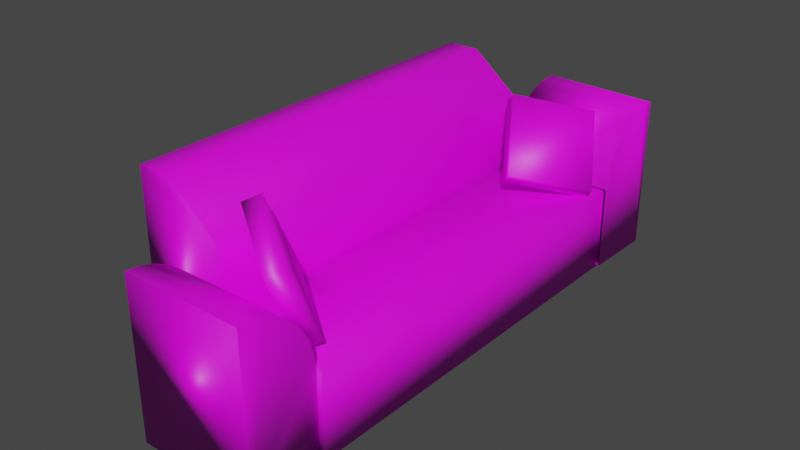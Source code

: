 # Source: Couch.blend  (saved by Blender 2.80.44; exported with 4.5.12 LTS)
import bpy
from mathutils import Matrix  # noqa: F401  (used for matrix-valued properties, if any)

bpy.ops.wm.read_factory_settings(use_empty=True)
scene = bpy.context.scene
scene.name = 'Scene'

# ---- collections
col_collection = bpy.data.collections.new('Collection'); scene.collection.children.link(col_collection)

# ---- images (referenced by path relative to the original .blend; pixels are not part of the script)
import os
ASSET_DIR = os.environ.get("B2B_ASSET_DIR", "")  # directory of the original .blend (textures are referenced by path, not embedded)
HERE = os.path.dirname(os.path.abspath(__file__))  # packed textures are extracted next to this script under _unpacked/

def load_image(name, relpath, width, height, colorspace="sRGB"):
    """Load a texture the original file referenced (path relative to the .blend, or extracted next to this script)."""
    p = next((c for c in (os.path.join(HERE, relpath), os.path.join(ASSET_DIR, relpath)) if relpath and os.path.exists(c)), "")
    if p:
        img = bpy.data.images.load(p, check_existing=True)
        img.name = name
    else:  # same state as the original file: an image datablock whose file is absent (Cycles renders it pink)
        img = bpy.data.images.new(name, width, height)
        img.source = "FILE"
        img.filepath = "//" + (relpath or name)
    img.colorspace_settings.name = colorspace
    return img
img_color_grid = load_image('Color Grid', '', 1024, 1024, 'sRGB')

# ---- materials (node trees are filled in below, after node groups)
mat_material = bpy.data.materials.new('Material')
mat_material.alpha_threshold = 0.0
mat_material.use_transparent_shadow = False
mat_material.roughness = 0.5
mat_material.line_color = (0.0, 0.0, 0.0, 1.0)
mat_color_grid = bpy.data.materials.new('Color Grid')
mat_color_grid.use_transparent_shadow = False
mat_color_grid.roughness = 0.25

# ---- material node trees
mat_material.use_nodes = True; mat_material.node_tree.nodes.clear()
_N = mat_material.node_tree.nodes; _L = mat_material.node_tree.links
n0 = _N.new('ShaderNodeOutputMaterial'); n0.name = 'Material Output'; n0.location = (300, 300)
n1 = _N.new('ShaderNodeBsdfPrincipled'); n1.name = 'Principled BSDF'; n1.location = (10, 300)
n1.distribution = 'GGX'
n1.subsurface_method = 'BURLEY'
n1.inputs[3].default_value = 1.45
_L.new(n1.outputs[0], n0.inputs[0])
n0.is_active_output = True
mat_color_grid.use_nodes = True; mat_color_grid.node_tree.nodes.clear()
_N = mat_color_grid.node_tree.nodes; _L = mat_color_grid.node_tree.links
n0 = _N.new('ShaderNodeOutputMaterial'); n0.name = 'Material Output'; n0.location = (300, 300)
n1 = _N.new('ShaderNodeBsdfPrincipled'); n1.name = 'Principled BSDF'; n1.location = (10, 300)
n1.distribution = 'GGX'
n1.subsurface_method = 'BURLEY'
n1.inputs[3].default_value = 1.45
n2 = _N.new('ShaderNodeTexImage'); n2.name = 'Image Texture'; n2.location = (-280, 260)
n2.image = img_color_grid
_L.new(n1.outputs[0], n0.inputs[0])
_L.new(n2.outputs[0], n1.inputs[0])
n0.is_active_output = True

# ---- world
world_world = bpy.data.worlds.new('World'); scene.world = world_world
world_world.use_nodes = True; world_world.node_tree.nodes.clear()
_N = world_world.node_tree.nodes; _L = world_world.node_tree.links
n0 = _N.new('ShaderNodeOutputWorld'); n0.name = 'World Output'; n0.location = (300, 300)
n1 = _N.new('ShaderNodeBackground'); n1.name = 'Background'; n1.location = (10, 300)
n1.inputs[0].default_value = (0.05088, 0.05088, 0.05088, 1.0)
_L.new(n1.outputs[0], n0.inputs[0])
n0.is_active_output = True
world_world.color = (0.05088, 0.05088, 0.05088)
world_world.use_sun_shadow = False
world_world.sun_shadow_jitter_overblur = 0.0

# ---- meshes
me_cube = bpy.data.meshes.new('Cube')
me_cube.from_pydata([(1.0, 1.0, 1.0), (1.0, 1.0, -1.0), (1.0, -1.0, 1.0), (1.0, -1.0, -1.0), (-1.0, 1.0, 1.0), (-1.0, 1.0, -1.0), (-1.0, -1.0, 1.0), (-1.0, -1.0, -1.0), (-2.635, -0.9988, -1.139), (-2.635, -0.9988, 3.593), (-2.635, 0.9988, -1.139), (-2.635, 0.9988, 3.593), (-1.024, -0.9988, -1.139), (-1.024, 0.9988, -1.139), (-1.024, -0.9988, 2.595), (-2.022, -0.9988, 3.593), (-2.022, 0.9988, 3.593), (-1.024, 0.9988, 2.595), (-1.356, -1.361, -1.007), (-1.356, -1.361, 2.639), (-1.356, -1.001, -1.007), (0.9054, -1.361, -1.007), (0.9054, -1.361, 2.639), (0.9054, -1.001, -1.007), (-1.356, -1.361, 2.639), (-1.356, -1.001, 0.9777), (-1.356, -1.291, 2.607), (-1.356, -1.223, 2.512), (-1.356, -1.161, 2.359), (-1.356, -1.106, 2.152), (-1.356, -1.062, 1.9), (-1.356, -1.028, 1.613), (-1.356, -1.008, 1.302), (0.9054, -1.001, 0.9777), (0.9054, -1.361, 2.639), (0.9054, -1.008, 1.302), (0.9054, -1.028, 1.613), (0.9054, -1.062, 1.9), (0.9054, -1.106, 2.152), (0.9054, -1.161, 2.359), (0.9054, -1.223, 2.512), (0.9054, -1.291, 2.607), (1.116, 1.335, -0.9309), (1.116, 1.335, 2.715), (1.086, 0.9748, -0.9309), (-1.144, 1.36, -0.9309), (-1.144, 1.36, 2.715), (-1.175, 0.9994, -0.9309), (1.116, 1.335, 2.715), (1.086, 0.9748, 1.054), (1.111, 1.265, 2.683), (1.105, 1.197, 2.589), (1.1, 1.135, 2.435), (1.095, 1.08, 2.229), (1.091, 1.036, 1.977), (1.088, 1.002, 1.69), (1.087, 0.9817, 1.378), (-1.175, 0.9994, 1.054), (-1.144, 1.36, 2.715), (-1.174, 1.006, 1.378), (-1.172, 1.027, 1.69), (-1.17, 1.06, 1.977), (-1.166, 1.105, 2.229), (-1.161, 1.16, 2.435), (-1.156, 1.222, 2.589), (-1.15, 1.289, 2.683), (0.5548, -0.9744, 1.112), (0.5548, -1.152, 2.925), (-0.7482, -0.7499, 1.608), (-0.7482, -0.9278, 3.421), (0.7482, -0.9113, 1.251), (0.7482, -1.089, 3.064), (-0.5548, -0.6868, 1.748), (-0.5548, -0.8647, 3.561), (0.8412, 0.8845, 0.9373), (-0.2155, 0.5852, 1.448), (0.2199, 1.14, 2.328), (-0.8368, 0.8407, 2.839), (1.055, 0.8537, 1.212), (-0.002078, 0.5544, 1.722), (0.4334, 1.109, 2.603), (-0.6233, 0.8099, 3.113)], [], [(0, 4, 6, 2), (3, 2, 6, 7), (7, 6, 4, 5), (5, 1, 3, 7), (1, 0, 2, 3), (5, 4, 0, 1), (8, 9, 11, 10), (12, 14, 15, 9, 8), (10, 11, 16, 17, 13), (10, 13, 12, 8), (13, 17, 14, 12), (16, 15, 14, 17), (16, 11, 9, 15), (20, 25, 33, 23), (23, 33, 35, 36, 37, 38, 39, 40, 41, 34, 22, 21), (21, 22, 19, 18), (20, 23, 21, 18), (18, 19, 24, 26, 27, 28, 29, 30, 31, 32, 25, 20), (24, 34, 41, 26), (26, 41, 40, 27), (27, 40, 39, 28), (28, 39, 38, 29), (29, 38, 37, 30), (30, 37, 36, 31), (31, 36, 35, 32), (32, 35, 33, 25), (34, 24, 19, 22), (47, 57, 59, 60, 61, 62, 63, 64, 65, 58, 46, 45), (45, 46, 43, 42), (44, 47, 45, 42), (42, 43, 48, 50, 51, 52, 53, 54, 55, 56, 49, 44), (48, 58, 65, 50), (50, 65, 64, 51), (51, 64, 63, 52), (52, 63, 62, 53), (53, 62, 61, 54), (54, 61, 60, 55), (55, 60, 59, 56), (56, 59, 57, 49), (66, 67, 69, 68), (68, 69, 73, 72), (72, 73, 71, 70), (70, 71, 67, 66), (68, 72, 70, 66), (73, 69, 67, 71), (74, 75, 77, 76), (76, 77, 81, 80), (80, 81, 79, 78), (78, 79, 75, 74), (76, 80, 78, 74), (81, 77, 75, 79)])
me_cube.polygons.foreach_set('use_smooth', [True] * 51)
me_cube.polygons.foreach_set('material_index', [1, 1, 1, 1, 1, 1, 1, 1, 1, 1, 1, 1, 1, 1, 1, 1, 1, 1, 1, 1, 1, 1, 1, 1, 1, 1, 1, 1, 1, 1, 1, 1, 1, 1, 1, 1, 1, 1, 1, 1, 1, 1, 1, 1, 1, 1, 1, 1, 1, 1, 1])
_uv = me_cube.uv_layers.new(name='UVMap')
_uv.uv.foreach_set('vector', [0.5124, 0.6064, 0.5124, 0.7729, 0.3419, 0.7729, 0.3419, 0.6064, 0.8747, 0.1669, 0.705, 0.1665, 0.705, 0.0, 0.8747, 0.0004775, 0.8424, 0.6369, 0.8424, 0.8034, 0.6719, 0.8034, 0.6719, 0.6369, 0.5345, 0.1665, 0.5345, 0.0, 0.705, 1.489e-08, 0.705, 0.1665, 0.6719, 0.6369, 0.6719, 0.4703, 0.8424, 0.4703, 0.8424, 0.6369, 0.8423, 0.4703, 0.6719, 0.4701, 0.6719, 0.3037, 0.8423, 0.3039, 0.1717, 0.394, 0.1717, 1.985e-08, 0.3419, 0.0, 0.3419, 0.394, 0.3419, 0.394, 0.3419, 0.7035, 0.2569, 0.7864, 0.2047, 0.7866, 0.2047, 0.3944, 0.5346, 0.6975, 0.5346, 0.3037, 0.5869, 0.3037, 0.6719, 0.3866, 0.6719, 0.6973, 0.3419, 0.7729, 0.4793, 0.7729, 0.4793, 0.9392, 0.3419, 0.9392, 0.00141, 0.3948, 0.0, 0.08384, 0.1703, 0.0831, 0.1717, 0.394, 0.00141, 0.0007362, 0.1717, 0.0, 0.1703, 0.0831, 0.0, 0.08384, 0.927, 0.1663, 0.8747, 0.1663, 0.8747, 0.0, 0.927, 4.963e-09, 0.0003934, 0.6964, 0.0005995, 0.5313, 0.1933, 0.5313, 0.1931, 0.6964, 0.1406, 1.0, 0.1406, 0.8347, 0.1412, 0.8077, 0.143, 0.7818, 0.1458, 0.7579, 0.1496, 0.7369, 0.1543, 0.7197, 0.1596, 0.7069, 0.1654, 0.6991, 0.1714, 0.6964, 0.1714, 0.6964, 0.1714, 1.0, 0.5346, 0.3037, 0.5346, 0.6058, 0.3419, 0.6064, 0.3419, 0.3042, 0.927, 0.1883, 0.927, 0.0, 0.9577, 4.963e-09, 0.9577, 0.1883, 1.0, 0.1667, 1.0, 0.4703, 1.0, 0.4703, 0.994, 0.4677, 0.9882, 0.4598, 0.9829, 0.447, 0.9783, 0.4298, 0.9745, 0.4089, 0.9716, 0.3849, 0.9699, 0.359, 0.9693, 0.332, 0.9693, 0.1667, 0.5124, 0.7947, 0.5124, 0.6064, 0.5184, 0.6064, 0.5184, 0.7947, 0.0, 0.3948, 0.1927, 0.3948, 0.1929, 0.4028, 0.0001693, 0.4028, 0.0001693, 0.4028, 0.1929, 0.4028, 0.193, 0.4158, 0.0003185, 0.4158, 0.0003185, 0.4158, 0.193, 0.4158, 0.1931, 0.4332, 0.0004417, 0.4332, 0.0004417, 0.4332, 0.1931, 0.4332, 0.1932, 0.4543, 0.0005344, 0.4543, 0.0005344, 0.4543, 0.1932, 0.4543, 0.1933, 0.4783, 0.0005928, 0.4783, 0.0005928, 0.4783, 0.1933, 0.4783, 0.1933, 0.5043, 0.0006148, 0.5043, 0.0006148, 0.5043, 0.1933, 0.5043, 0.1933, 0.5313, 0.0005995, 0.5313, 0.0, 0.0, 0.0, 0.0, 0.0, 0.0, 0.0, 0.0, 0.9658, 0.7739, 0.9658, 0.6086, 0.9664, 0.5816, 0.9681, 0.5557, 0.971, 0.5318, 0.9748, 0.5108, 0.9795, 0.4936, 0.9848, 0.4808, 0.9906, 0.473, 0.9966, 0.4703, 0.9966, 0.4703, 0.9966, 0.7739, 0.5345, 0.0, 0.5345, 0.3034, 0.3419, 0.3037, 0.3419, 0.0003096, 0.1714, 0.8847, 0.1714, 0.6964, 0.2021, 0.6986, 0.2021, 0.8869, 0.935, 0.7739, 0.935, 0.4703, 0.935, 0.4703, 0.941, 0.473, 0.9468, 0.4808, 0.9521, 0.4936, 0.9568, 0.5108, 0.9606, 0.5318, 0.9635, 0.5557, 0.9652, 0.5816, 0.9658, 0.6086, 0.9658, 0.7739, 0.2047, 0.394, 0.2047, 0.5823, 0.1987, 0.5827, 0.1987, 0.3945, 0.1406, 0.6964, 0.1406, 0.8845, 0.1321, 0.8851, 0.1321, 0.697, 0.1321, 0.697, 0.1321, 0.8851, 0.1185, 0.8857, 0.1185, 0.6976, 0.1185, 0.6976, 0.1185, 0.8857, 0.1005, 0.8861, 0.1005, 0.698, 0.1005, 0.698, 0.1005, 0.8861, 0.0788, 0.8865, 0.0788, 0.6983, 0.0788, 0.6983, 0.0788, 0.8865, 0.05416, 0.8867, 0.05416, 0.6986, 0.05416, 0.6986, 0.05416, 0.8867, 0.02755, 0.8868, 0.02755, 0.6987, 0.02755, 0.6987, 0.02755, 0.8868, 0.0, 0.8867, 2.033e-08, 0.6986, 0.645, 0.6975, 0.645, 0.8462, 0.5346, 0.8898, 0.5346, 0.7411, 0.9693, 0.3075, 0.9693, 0.4589, 0.9526, 0.4703, 0.9526, 0.3189, 0.9526, 0.3189, 0.9526, 0.4703, 0.8423, 0.4295, 0.8423, 0.2781, 0.6617, 0.7094, 0.6617, 0.8582, 0.645, 0.8462, 0.645, 0.6975, 0.9693, 0.3075, 0.9526, 0.3189, 0.8423, 0.2781, 0.859, 0.2667, 0.5513, 0.9018, 0.5346, 0.8898, 0.645, 0.8462, 0.6617, 0.8582, 0.9074, 0.8993, 0.8424, 0.8236, 0.8424, 0.6979, 0.9074, 0.7736, 0.9074, 0.7736, 0.8424, 0.6979, 0.8685, 0.6841, 0.9334, 0.7598, 0.935, 0.612, 0.8681, 0.6841, 0.8681, 0.556, 0.935, 0.4838, 0.935, 0.4838, 0.8681, 0.556, 0.8424, 0.5425, 0.9093, 0.4703, 0.9074, 0.7736, 0.9334, 0.7598, 0.9334, 0.8855, 0.9074, 0.8993, 0.8681, 0.6841, 0.8424, 0.6706, 0.8424, 0.5425, 0.8681, 0.556])
me_cube.materials.append(mat_material)
me_cube.materials.append(mat_color_grid)
me_cube.use_remesh_preserve_volume = False
me_cube.use_remesh_preserve_attributes = False
me_cube.use_mirror_vertex_groups = False
me_cube.update()

# ---- objects
ob_cube = bpy.data.objects.new('Cube', me_cube)

# ---- transforms, parenting, visibility, modifiers, constraints
ob_cube.location = (0.0, 0.0, 1.443)
ob_cube.scale = (1.242, 4.746, 1.0)
ob_cube.lock_rotations_4d = False
ob_cube.empty_display_type = 'ARROWS'
ob_cube.lineart.crease_threshold = 0.0

# ---- collection membership
col_collection.objects.link(ob_cube)

# ---- scene / render settings (as saved in the file)
scene.frame_start = 1; scene.frame_end = 250; scene.frame_set(1)
scene.render.engine = 'BLENDER_EEVEE_NEXT'
scene.cycles.use_denoising = False
scene.cycles.samples = 128
scene.cycles.sampling_pattern = 'TABULATED_SOBOL'
scene.cycles.use_adaptive_sampling = False
scene.cycles.use_light_tree = False
scene.view_settings.view_transform = 'Filmic'
bpy.context.view_layer.update()

# ---- added for rendering (the .blend has no active camera and no usable light): camera, sun
cam_auto = bpy.data.cameras.new('AutoCamera')
cam_auto.lens = 50.0
cam_auto.sensor_width = 36.0
cam_auto.clip_end = 1000.0
ob_auto_camera = bpy.data.objects.new('AutoCamera', cam_auto)
scene.collection.objects.link(ob_auto_camera)
ob_auto_camera.location = (12.4933, -16.1271, 13.4185)
ob_auto_camera.rotation_euler = (1.09748, -7.21219e-08, 0.694738)
scene.camera = ob_auto_camera
light_auto_sun = bpy.data.lights.new('AutoSun', 'SUN')
light_auto_sun.energy = 3.0
light_auto_sun.angle = 0.0523599
ob_auto_sun = bpy.data.objects.new('AutoSun', light_auto_sun)
scene.collection.objects.link(ob_auto_sun)
ob_auto_sun.rotation_euler = (0.872665, 0.174533, 0.523599)
bpy.context.view_layer.update()

